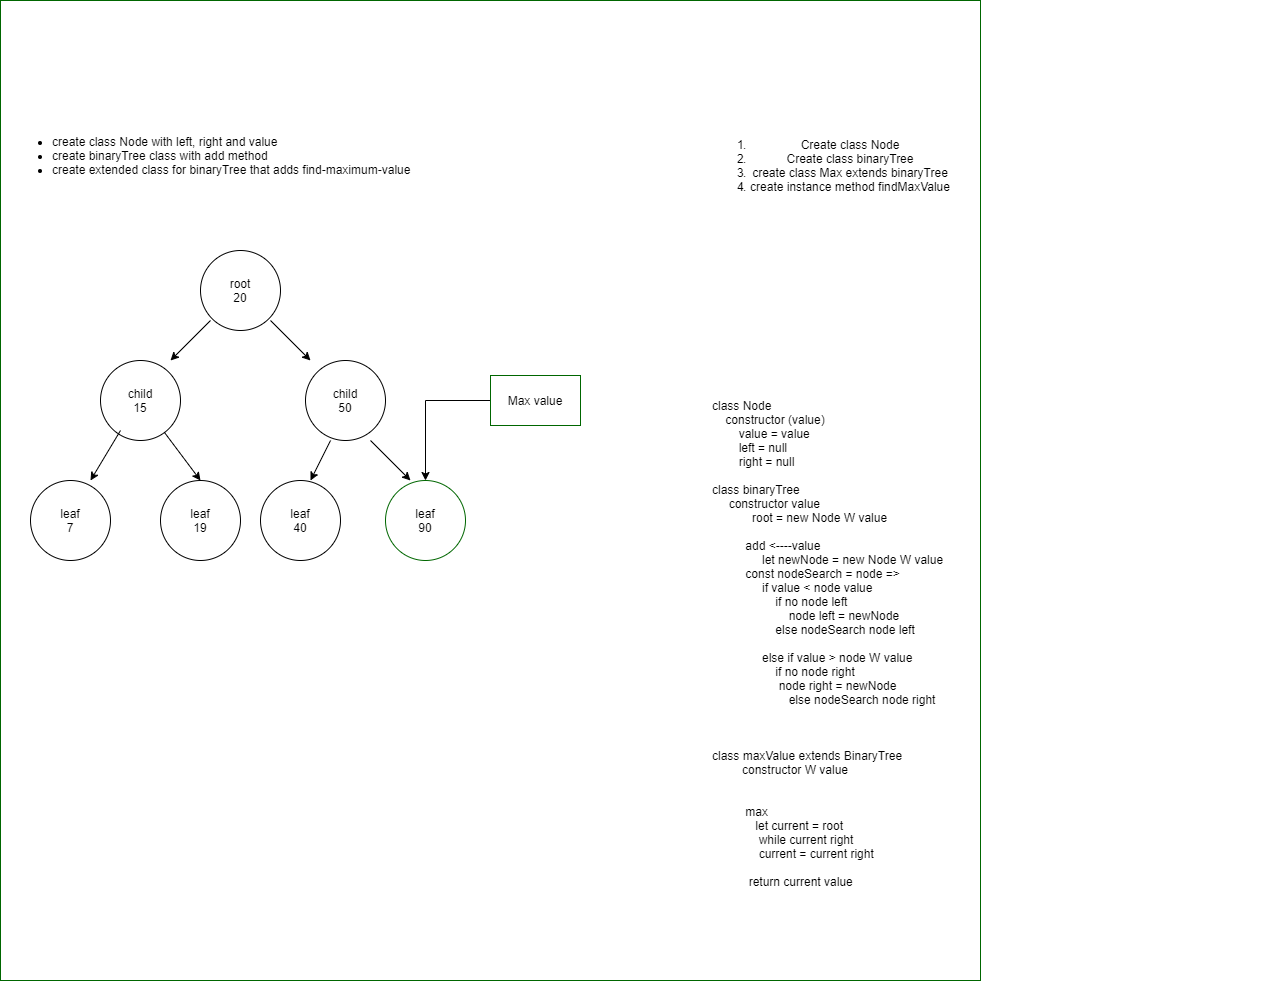

The diagram above was exported from draw.io. Its source (the exported page's mxGraphModel, read from the mxfile embedded in the PNG):
<mxGraphModel dx="2155" dy="2305" grid="1" gridSize="10" guides="1" tooltips="1" connect="1" arrows="1" fold="1" page="1" pageScale="1" pageWidth="850" pageHeight="1100" math="0" shadow="0">
  <root>
    <mxCell id="0" />
    <mxCell id="1" parent="0" />
    <mxCell id="dfPfaoSJ1U98Q9TFARzV-23" value="" style="whiteSpace=wrap;html=1;aspect=fixed;strokeColor=#006600;" vertex="1" parent="1">
      <mxGeometry y="-40" width="980" height="980" as="geometry" />
    </mxCell>
    <mxCell id="dfPfaoSJ1U98Q9TFARzV-1" value="&lt;ul&gt;&lt;li&gt;create class Node with left, right and value&lt;/li&gt;&lt;li&gt;create binaryTree class with add method&lt;/li&gt;&lt;li&gt;create extended class for binaryTree that adds find-maximum-value&lt;/li&gt;&lt;/ul&gt;" style="text;html=1;strokeColor=none;fillColor=none;align=left;verticalAlign=middle;whiteSpace=wrap;rounded=0;" vertex="1" parent="1">
      <mxGeometry x="10" y="10" width="520" height="210" as="geometry" />
    </mxCell>
    <mxCell id="dfPfaoSJ1U98Q9TFARzV-2" value="root&lt;br&gt;20" style="ellipse;whiteSpace=wrap;html=1;aspect=fixed;" vertex="1" parent="1">
      <mxGeometry x="200" y="210" width="80" height="80" as="geometry" />
    </mxCell>
    <mxCell id="dfPfaoSJ1U98Q9TFARzV-3" value="child&lt;br&gt;50" style="ellipse;whiteSpace=wrap;html=1;aspect=fixed;" vertex="1" parent="1">
      <mxGeometry x="305" y="320" width="80" height="80" as="geometry" />
    </mxCell>
    <mxCell id="dfPfaoSJ1U98Q9TFARzV-4" value="leaf&lt;br&gt;40" style="ellipse;whiteSpace=wrap;html=1;aspect=fixed;" vertex="1" parent="1">
      <mxGeometry x="260" y="440" width="80" height="80" as="geometry" />
    </mxCell>
    <mxCell id="dfPfaoSJ1U98Q9TFARzV-5" value="leaf&lt;br&gt;90" style="ellipse;whiteSpace=wrap;html=1;aspect=fixed;strokeColor=#006600;" vertex="1" parent="1">
      <mxGeometry x="385" y="440" width="80" height="80" as="geometry" />
    </mxCell>
    <mxCell id="dfPfaoSJ1U98Q9TFARzV-6" value="child&lt;br&gt;15" style="ellipse;whiteSpace=wrap;html=1;aspect=fixed;" vertex="1" parent="1">
      <mxGeometry x="100" y="320" width="80" height="80" as="geometry" />
    </mxCell>
    <mxCell id="dfPfaoSJ1U98Q9TFARzV-8" value="leaf&lt;br&gt;7" style="ellipse;whiteSpace=wrap;html=1;aspect=fixed;" vertex="1" parent="1">
      <mxGeometry x="30" y="440" width="80" height="80" as="geometry" />
    </mxCell>
    <mxCell id="dfPfaoSJ1U98Q9TFARzV-9" value="leaf&lt;br&gt;19" style="ellipse;whiteSpace=wrap;html=1;aspect=fixed;" vertex="1" parent="1">
      <mxGeometry x="160" y="440" width="80" height="80" as="geometry" />
    </mxCell>
    <mxCell id="dfPfaoSJ1U98Q9TFARzV-12" style="edgeStyle=orthogonalEdgeStyle;rounded=0;orthogonalLoop=1;jettySize=auto;html=1;" edge="1" parent="1" source="dfPfaoSJ1U98Q9TFARzV-11" target="dfPfaoSJ1U98Q9TFARzV-5">
      <mxGeometry relative="1" as="geometry" />
    </mxCell>
    <mxCell id="dfPfaoSJ1U98Q9TFARzV-11" value="Max value" style="text;html=1;fillColor=none;align=center;verticalAlign=middle;whiteSpace=wrap;rounded=0;strokeColor=#006600;" vertex="1" parent="1">
      <mxGeometry x="490" y="335" width="90" height="50" as="geometry" />
    </mxCell>
    <mxCell id="dfPfaoSJ1U98Q9TFARzV-13" value="" style="endArrow=classic;html=1;" edge="1" parent="1">
      <mxGeometry width="50" height="50" relative="1" as="geometry">
        <mxPoint x="210" y="280" as="sourcePoint" />
        <mxPoint x="170" y="320" as="targetPoint" />
      </mxGeometry>
    </mxCell>
    <mxCell id="dfPfaoSJ1U98Q9TFARzV-14" value="" style="endArrow=classic;html=1;entryX=0.75;entryY=0;entryDx=0;entryDy=0;entryPerimeter=0;" edge="1" parent="1" target="dfPfaoSJ1U98Q9TFARzV-8">
      <mxGeometry width="50" height="50" relative="1" as="geometry">
        <mxPoint x="120" y="390" as="sourcePoint" />
        <mxPoint x="80" y="430" as="targetPoint" />
      </mxGeometry>
    </mxCell>
    <mxCell id="dfPfaoSJ1U98Q9TFARzV-15" value="" style="endArrow=classic;html=1;exitX=0.313;exitY=1;exitDx=0;exitDy=0;exitPerimeter=0;" edge="1" parent="1" source="dfPfaoSJ1U98Q9TFARzV-3">
      <mxGeometry width="50" height="50" relative="1" as="geometry">
        <mxPoint x="350" y="400" as="sourcePoint" />
        <mxPoint x="310" y="440" as="targetPoint" />
      </mxGeometry>
    </mxCell>
    <mxCell id="dfPfaoSJ1U98Q9TFARzV-16" value="" style="endArrow=classic;html=1;" edge="1" parent="1">
      <mxGeometry width="50" height="50" relative="1" as="geometry">
        <mxPoint x="270" y="280" as="sourcePoint" />
        <mxPoint x="310" y="320" as="targetPoint" />
      </mxGeometry>
    </mxCell>
    <mxCell id="dfPfaoSJ1U98Q9TFARzV-17" value="" style="endArrow=classic;html=1;" edge="1" parent="1">
      <mxGeometry width="50" height="50" relative="1" as="geometry">
        <mxPoint x="370" y="400" as="sourcePoint" />
        <mxPoint x="410" y="440" as="targetPoint" />
      </mxGeometry>
    </mxCell>
    <mxCell id="dfPfaoSJ1U98Q9TFARzV-18" value="" style="endArrow=classic;html=1;" edge="1" parent="1" source="dfPfaoSJ1U98Q9TFARzV-6">
      <mxGeometry width="50" height="50" relative="1" as="geometry">
        <mxPoint x="160" y="400" as="sourcePoint" />
        <mxPoint x="200" y="440" as="targetPoint" />
      </mxGeometry>
    </mxCell>
    <mxCell id="dfPfaoSJ1U98Q9TFARzV-19" value="&lt;ol&gt;&lt;li&gt;Create class Node&lt;/li&gt;&lt;li&gt;Create class binaryTree&lt;/li&gt;&lt;li&gt;create class Max extends binaryTree&lt;/li&gt;&lt;li&gt;create instance method findMaxValue&lt;/li&gt;&lt;/ol&gt;" style="text;html=1;strokeColor=none;fillColor=none;align=center;verticalAlign=middle;whiteSpace=wrap;rounded=0;" vertex="1" parent="1">
      <mxGeometry x="680" y="90" width="300" height="70" as="geometry" />
    </mxCell>
    <mxCell id="dfPfaoSJ1U98Q9TFARzV-20" value="&lt;div&gt;class Node&amp;nbsp;&lt;/div&gt;&lt;div&gt;&amp;nbsp; &amp;nbsp; constructor (value)&lt;/div&gt;&lt;div&gt;&amp;nbsp; &amp;nbsp; &amp;nbsp; &amp;nbsp; value = value&lt;/div&gt;&lt;div&gt;&amp;nbsp; &amp;nbsp; &amp;nbsp; &amp;nbsp; left = null&lt;/div&gt;&lt;div&gt;&amp;nbsp; &amp;nbsp; &amp;nbsp; &amp;nbsp; right = null&lt;/div&gt;&lt;div&gt;&amp;nbsp;&lt;/div&gt;&lt;div&gt;class binaryTree&amp;nbsp;&amp;nbsp;&lt;/div&gt;&lt;div&gt;&amp;nbsp; &amp;nbsp; &amp;nbsp;constructor value&amp;nbsp;&lt;/div&gt;&lt;div&gt;&amp;nbsp; &amp;nbsp; &amp;nbsp; &amp;nbsp; &amp;nbsp; &amp;nbsp; root = new Node W value&lt;/div&gt;&lt;div&gt;&lt;br&gt;&lt;/div&gt;&lt;div&gt;&amp;nbsp; &amp;nbsp; &amp;nbsp; &amp;nbsp; &amp;nbsp; add &amp;lt;----value&amp;nbsp;&lt;/div&gt;&lt;div&gt;&amp;nbsp; &amp;nbsp; &amp;nbsp; &amp;nbsp; &amp;nbsp; &amp;nbsp; &amp;nbsp; &amp;nbsp;let newNode = new Node W value&lt;/div&gt;&lt;div&gt;&amp;nbsp; &amp;nbsp; &amp;nbsp; &amp;nbsp; &amp;nbsp; const nodeSearch = node =&amp;gt;&amp;nbsp;&lt;/div&gt;&lt;div&gt;&amp;nbsp; &amp;nbsp; &amp;nbsp; &amp;nbsp; &amp;nbsp; &amp;nbsp; &amp;nbsp; &amp;nbsp;if value &amp;lt; node value&amp;nbsp;&lt;/div&gt;&lt;div&gt;&amp;nbsp; &amp;nbsp; &amp;nbsp; &amp;nbsp; &amp;nbsp; &amp;nbsp; &amp;nbsp; &amp;nbsp; &amp;nbsp; &amp;nbsp;if no node left&amp;nbsp;&lt;/div&gt;&lt;div&gt;&amp;nbsp; &amp;nbsp; &amp;nbsp; &amp;nbsp; &amp;nbsp; &amp;nbsp; &amp;nbsp; &amp;nbsp; &amp;nbsp; &amp;nbsp; &amp;nbsp; &amp;nbsp;node left = newNode&amp;nbsp;&lt;/div&gt;&lt;div&gt;&amp;nbsp; &amp;nbsp; &amp;nbsp; &amp;nbsp; &amp;nbsp; &amp;nbsp; &amp;nbsp; &amp;nbsp; &amp;nbsp; &amp;nbsp;else nodeSearch node left&lt;/div&gt;&lt;div&gt;&lt;br&gt;&lt;/div&gt;&lt;div&gt;&amp;nbsp; &amp;nbsp; &amp;nbsp; &amp;nbsp; &amp;nbsp; &amp;nbsp; &amp;nbsp; &amp;nbsp;else if value &amp;gt; node W value&lt;/div&gt;&lt;div&gt;&amp;nbsp; &amp;nbsp; &amp;nbsp; &amp;nbsp; &amp;nbsp; &amp;nbsp; &amp;nbsp; &amp;nbsp; &amp;nbsp; &amp;nbsp;if no node right&amp;nbsp;&lt;/div&gt;&lt;div&gt;&amp;nbsp; &amp;nbsp; &amp;nbsp; &amp;nbsp; &amp;nbsp; &amp;nbsp; &amp;nbsp; &amp;nbsp; &amp;nbsp; &amp;nbsp; node right = newNode&lt;/div&gt;&lt;div&gt;&amp;nbsp; &amp;nbsp; &amp;nbsp; &amp;nbsp; &amp;nbsp; &amp;nbsp; &amp;nbsp; &amp;nbsp; &amp;nbsp; &amp;nbsp; &amp;nbsp; &amp;nbsp;else nodeSearch node right&lt;/div&gt;&lt;div&gt;&amp;nbsp; &amp;nbsp; &amp;nbsp; &amp;nbsp; &amp;nbsp; &amp;nbsp; &amp;nbsp; &amp;nbsp;&lt;/div&gt;&lt;div&gt;&lt;br&gt;&lt;/div&gt;&lt;div&gt;&lt;br&gt;&lt;/div&gt;&lt;div&gt;class maxValue extends BinaryTree&amp;nbsp;&lt;/div&gt;&lt;div&gt;&amp;nbsp; &amp;nbsp; &amp;nbsp; &amp;nbsp; &amp;nbsp;constructor W value&lt;/div&gt;&lt;div&gt;&amp;nbsp; &amp;nbsp; &amp;nbsp; &amp;nbsp; &amp;nbsp; &amp;nbsp; &amp;nbsp;&lt;/div&gt;&lt;div&gt;&lt;br&gt;&lt;/div&gt;&lt;div&gt;&amp;nbsp; &amp;nbsp; &amp;nbsp; &amp;nbsp; &amp;nbsp; max&amp;nbsp;&lt;/div&gt;&lt;div&gt;&amp;nbsp; &amp;nbsp; &amp;nbsp; &amp;nbsp; &amp;nbsp; &amp;nbsp; &amp;nbsp;let current = root&lt;/div&gt;&lt;div&gt;&amp;nbsp; &amp;nbsp; &amp;nbsp; &amp;nbsp; &amp;nbsp; &amp;nbsp; &amp;nbsp; while current right&amp;nbsp;&lt;/div&gt;&lt;div&gt;&amp;nbsp; &amp;nbsp; &amp;nbsp; &amp;nbsp; &amp;nbsp; &amp;nbsp; &amp;nbsp; current = current right&lt;/div&gt;&lt;div&gt;&lt;br&gt;&lt;/div&gt;&lt;div&gt;&amp;nbsp; &amp;nbsp; &amp;nbsp; &amp;nbsp; &amp;nbsp; &amp;nbsp;return current value&lt;/div&gt;&lt;div&gt;&amp;nbsp; &amp;nbsp; &amp;nbsp; &amp;nbsp; &amp;nbsp; &amp;nbsp; &amp;nbsp;&lt;/div&gt;" style="text;html=1;strokeColor=none;fillColor=none;align=left;verticalAlign=middle;whiteSpace=wrap;rounded=0;" vertex="1" parent="1">
      <mxGeometry x="710" y="320" width="570" height="580" as="geometry" />
    </mxCell>
  </root>
</mxGraphModel>